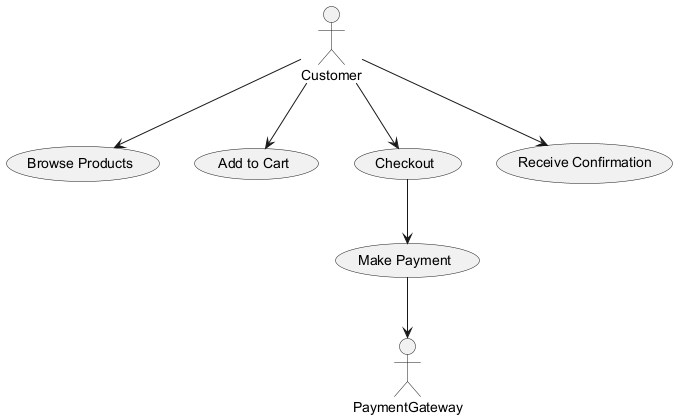

The diagram above was rendered by PlantUML. Its source (embedded in the PNG):
@startuml
actor Customer
actor PaymentGateway

usecase "Browse Products" as UC1
usecase "Add to Cart" as UC2
usecase "Checkout" as UC3
usecase "Make Payment" as UC4
usecase "Receive Confirmation" as UC5

Customer --> UC1
Customer --> UC2
Customer --> UC3
UC3 --> UC4
UC4 --> PaymentGateway
Customer --> UC5

@enduml